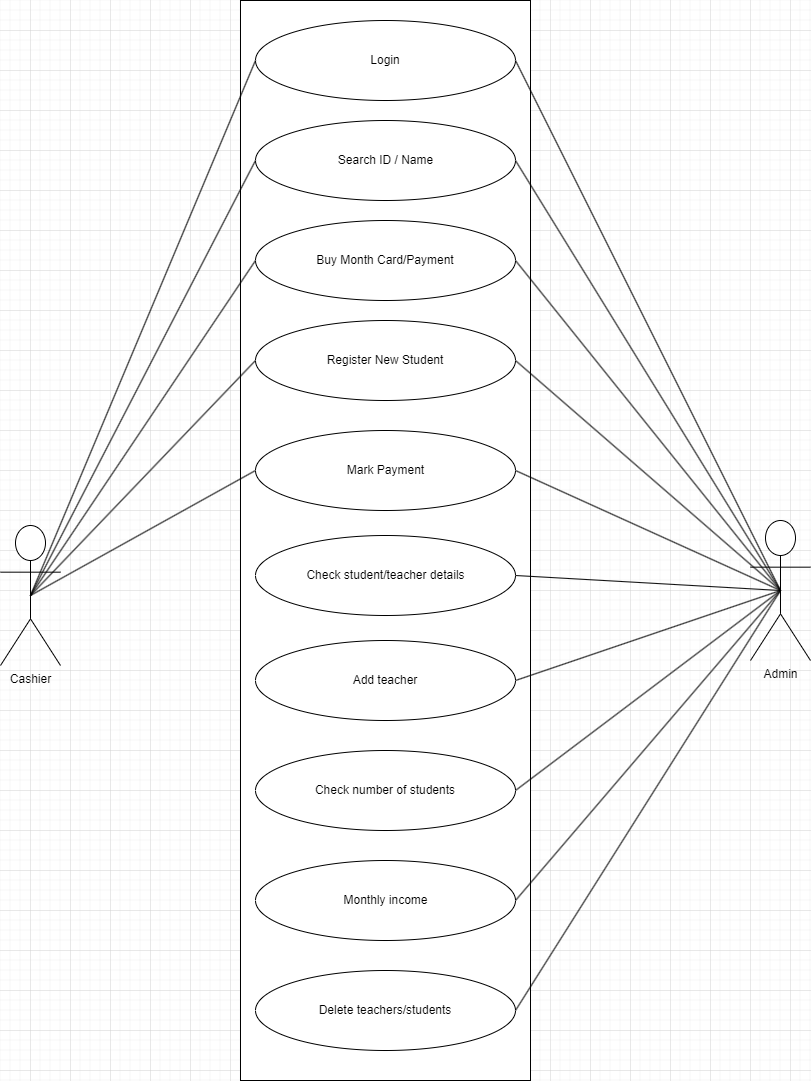

The diagram above was exported from draw.io. Its source (the exported page's mxGraphModel, read from the mxfile embedded in the PNG):
<mxGraphModel dx="1393" dy="1935" grid="1" gridSize="10" guides="1" tooltips="1" connect="1" arrows="1" fold="1" page="1" pageScale="1" pageWidth="827" pageHeight="1169" math="0" shadow="0">
  <root>
    <mxCell id="0" />
    <mxCell id="1" parent="0" />
    <mxCell id="BhPjJDwIWVeHdWP09FlF-5" value="" style="rounded=0;whiteSpace=wrap;html=1;" parent="1" vertex="1">
      <mxGeometry x="250" y="-30" width="290" height="1080" as="geometry" />
    </mxCell>
    <mxCell id="BhPjJDwIWVeHdWP09FlF-8" value="" style="ellipse;whiteSpace=wrap;html=1;" parent="1" vertex="1">
      <mxGeometry x="265" y="190" width="260" height="80" as="geometry" />
    </mxCell>
    <mxCell id="BhPjJDwIWVeHdWP09FlF-9" value="" style="ellipse;whiteSpace=wrap;html=1;" parent="1" vertex="1">
      <mxGeometry x="265" y="90" width="260" height="80" as="geometry" />
    </mxCell>
    <mxCell id="BhPjJDwIWVeHdWP09FlF-10" value="" style="ellipse;whiteSpace=wrap;html=1;" parent="1" vertex="1">
      <mxGeometry x="265" y="610" width="260" height="80" as="geometry" />
    </mxCell>
    <mxCell id="BhPjJDwIWVeHdWP09FlF-12" value="" style="ellipse;whiteSpace=wrap;html=1;" parent="1" vertex="1">
      <mxGeometry x="265" y="505" width="260" height="80" as="geometry" />
    </mxCell>
    <mxCell id="BhPjJDwIWVeHdWP09FlF-14" value="" style="ellipse;whiteSpace=wrap;html=1;" parent="1" vertex="1">
      <mxGeometry x="265" y="-10" width="260" height="80" as="geometry" />
    </mxCell>
    <mxCell id="BhPjJDwIWVeHdWP09FlF-15" value="" style="ellipse;whiteSpace=wrap;html=1;" parent="1" vertex="1">
      <mxGeometry x="265" y="290" width="260" height="80" as="geometry" />
    </mxCell>
    <mxCell id="BhPjJDwIWVeHdWP09FlF-16" value="" style="ellipse;whiteSpace=wrap;html=1;" parent="1" vertex="1">
      <mxGeometry x="265" y="400" width="260" height="80" as="geometry" />
    </mxCell>
    <mxCell id="BhPjJDwIWVeHdWP09FlF-19" value="Login" style="text;html=1;strokeColor=none;fillColor=none;align=center;verticalAlign=middle;whiteSpace=wrap;rounded=0;" parent="1" vertex="1">
      <mxGeometry x="365" y="15" width="60" height="30" as="geometry" />
    </mxCell>
    <mxCell id="BhPjJDwIWVeHdWP09FlF-20" value="Search ID / Name" style="text;html=1;strokeColor=none;fillColor=none;align=center;verticalAlign=middle;whiteSpace=wrap;rounded=0;" parent="1" vertex="1">
      <mxGeometry x="332.5" y="115" width="125" height="30" as="geometry" />
    </mxCell>
    <mxCell id="BhPjJDwIWVeHdWP09FlF-21" value="Buy Month Card/Payment" style="text;html=1;strokeColor=none;fillColor=none;align=center;verticalAlign=middle;whiteSpace=wrap;rounded=0;" parent="1" vertex="1">
      <mxGeometry x="321.25" y="215" width="147.5" height="30" as="geometry" />
    </mxCell>
    <mxCell id="BhPjJDwIWVeHdWP09FlF-22" value="Register New Student" style="text;html=1;strokeColor=none;fillColor=none;align=center;verticalAlign=middle;whiteSpace=wrap;rounded=0;" parent="1" vertex="1">
      <mxGeometry x="320" y="315" width="150" height="30" as="geometry" />
    </mxCell>
    <mxCell id="BhPjJDwIWVeHdWP09FlF-23" value="Mark Payment" style="text;html=1;strokeColor=none;fillColor=none;align=center;verticalAlign=middle;whiteSpace=wrap;rounded=0;" parent="1" vertex="1">
      <mxGeometry x="342.5" y="425" width="105" height="30" as="geometry" />
    </mxCell>
    <mxCell id="BhPjJDwIWVeHdWP09FlF-27" value="Check student/teacher details" style="text;html=1;strokeColor=none;fillColor=none;align=center;verticalAlign=middle;whiteSpace=wrap;rounded=0;" parent="1" vertex="1">
      <mxGeometry x="312.5" y="530" width="165" height="30" as="geometry" />
    </mxCell>
    <mxCell id="BhPjJDwIWVeHdWP09FlF-28" value="Add teacher" style="text;html=1;strokeColor=none;fillColor=none;align=center;verticalAlign=middle;whiteSpace=wrap;rounded=0;" parent="1" vertex="1">
      <mxGeometry x="330" y="635" width="130" height="30" as="geometry" />
    </mxCell>
    <mxCell id="BhPjJDwIWVeHdWP09FlF-31" value="" style="ellipse;whiteSpace=wrap;html=1;" parent="1" vertex="1">
      <mxGeometry x="265" y="830" width="260" height="80" as="geometry" />
    </mxCell>
    <mxCell id="BhPjJDwIWVeHdWP09FlF-32" value="" style="ellipse;whiteSpace=wrap;html=1;" parent="1" vertex="1">
      <mxGeometry x="265" y="720" width="260" height="80" as="geometry" />
    </mxCell>
    <mxCell id="BhPjJDwIWVeHdWP09FlF-33" value="Check number of students" style="text;html=1;strokeColor=none;fillColor=none;align=center;verticalAlign=middle;whiteSpace=wrap;rounded=0;" parent="1" vertex="1">
      <mxGeometry x="320" y="745" width="150" height="30" as="geometry" />
    </mxCell>
    <mxCell id="BhPjJDwIWVeHdWP09FlF-34" value="Monthly income" style="text;html=1;strokeColor=none;fillColor=none;align=center;verticalAlign=middle;whiteSpace=wrap;rounded=0;" parent="1" vertex="1">
      <mxGeometry x="342.5" y="855" width="105" height="30" as="geometry" />
    </mxCell>
    <mxCell id="BhPjJDwIWVeHdWP09FlF-36" value="" style="ellipse;whiteSpace=wrap;html=1;" parent="1" vertex="1">
      <mxGeometry x="265" y="940" width="260" height="80" as="geometry" />
    </mxCell>
    <mxCell id="BhPjJDwIWVeHdWP09FlF-38" value="Delete teachers/students" style="text;html=1;strokeColor=none;fillColor=none;align=center;verticalAlign=middle;whiteSpace=wrap;rounded=0;" parent="1" vertex="1">
      <mxGeometry x="325" y="965" width="140" height="30" as="geometry" />
    </mxCell>
    <mxCell id="BhPjJDwIWVeHdWP09FlF-39" value="Admin" style="shape=umlActor;verticalLabelPosition=bottom;verticalAlign=top;html=1;outlineConnect=0;" parent="1" vertex="1">
      <mxGeometry x="760" y="490" width="60" height="140" as="geometry" />
    </mxCell>
    <mxCell id="BhPjJDwIWVeHdWP09FlF-49" value="Cashier" style="shape=umlActor;verticalLabelPosition=bottom;verticalAlign=top;html=1;outlineConnect=0;" parent="1" vertex="1">
      <mxGeometry x="10" y="495" width="60" height="140" as="geometry" />
    </mxCell>
    <mxCell id="BhPjJDwIWVeHdWP09FlF-51" value="" style="endArrow=none;html=1;rounded=0;exitX=0;exitY=0.5;exitDx=0;exitDy=0;entryX=0.5;entryY=0.5;entryDx=0;entryDy=0;entryPerimeter=0;" parent="1" source="BhPjJDwIWVeHdWP09FlF-14" edge="1" target="BhPjJDwIWVeHdWP09FlF-49">
      <mxGeometry width="50" height="50" relative="1" as="geometry">
        <mxPoint x="240" y="-40" as="sourcePoint" />
        <mxPoint x="80" y="560" as="targetPoint" />
      </mxGeometry>
    </mxCell>
    <mxCell id="BhPjJDwIWVeHdWP09FlF-52" value="" style="endArrow=none;html=1;rounded=0;exitX=0;exitY=0.5;exitDx=0;exitDy=0;entryX=0.5;entryY=0.5;entryDx=0;entryDy=0;entryPerimeter=0;" parent="1" source="BhPjJDwIWVeHdWP09FlF-9" edge="1" target="BhPjJDwIWVeHdWP09FlF-49">
      <mxGeometry width="50" height="50" relative="1" as="geometry">
        <mxPoint x="275" y="-20" as="sourcePoint" />
        <mxPoint x="80" y="560" as="targetPoint" />
      </mxGeometry>
    </mxCell>
    <mxCell id="BhPjJDwIWVeHdWP09FlF-53" value="" style="endArrow=none;html=1;rounded=0;exitX=0;exitY=0.5;exitDx=0;exitDy=0;entryX=0.5;entryY=0.5;entryDx=0;entryDy=0;entryPerimeter=0;" parent="1" source="BhPjJDwIWVeHdWP09FlF-8" edge="1" target="BhPjJDwIWVeHdWP09FlF-49">
      <mxGeometry width="50" height="50" relative="1" as="geometry">
        <mxPoint x="275" y="70" as="sourcePoint" />
        <mxPoint x="80" y="560" as="targetPoint" />
      </mxGeometry>
    </mxCell>
    <mxCell id="BhPjJDwIWVeHdWP09FlF-54" value="" style="endArrow=none;html=1;rounded=0;exitX=0;exitY=0.5;exitDx=0;exitDy=0;entryX=0.5;entryY=0.5;entryDx=0;entryDy=0;entryPerimeter=0;" parent="1" source="BhPjJDwIWVeHdWP09FlF-15" edge="1" target="BhPjJDwIWVeHdWP09FlF-49">
      <mxGeometry width="50" height="50" relative="1" as="geometry">
        <mxPoint x="275" y="160" as="sourcePoint" />
        <mxPoint x="80" y="560" as="targetPoint" />
      </mxGeometry>
    </mxCell>
    <mxCell id="BhPjJDwIWVeHdWP09FlF-55" value="" style="endArrow=none;html=1;rounded=0;exitX=0;exitY=0.5;exitDx=0;exitDy=0;entryX=0.5;entryY=0.5;entryDx=0;entryDy=0;entryPerimeter=0;" parent="1" source="BhPjJDwIWVeHdWP09FlF-16" edge="1" target="BhPjJDwIWVeHdWP09FlF-49">
      <mxGeometry width="50" height="50" relative="1" as="geometry">
        <mxPoint x="275" y="250" as="sourcePoint" />
        <mxPoint x="80" y="560" as="targetPoint" />
      </mxGeometry>
    </mxCell>
    <mxCell id="BhPjJDwIWVeHdWP09FlF-57" value="" style="endArrow=none;html=1;rounded=0;exitX=1;exitY=0.5;exitDx=0;exitDy=0;entryX=0.5;entryY=0.5;entryDx=0;entryDy=0;entryPerimeter=0;" parent="1" source="BhPjJDwIWVeHdWP09FlF-14" edge="1" target="BhPjJDwIWVeHdWP09FlF-39">
      <mxGeometry width="50" height="50" relative="1" as="geometry">
        <mxPoint x="540" y="390" as="sourcePoint" />
        <mxPoint x="760" y="560" as="targetPoint" />
      </mxGeometry>
    </mxCell>
    <mxCell id="BhPjJDwIWVeHdWP09FlF-58" value="" style="endArrow=none;html=1;rounded=0;exitX=1;exitY=0.5;exitDx=0;exitDy=0;entryX=0.5;entryY=0.5;entryDx=0;entryDy=0;entryPerimeter=0;" parent="1" edge="1" target="BhPjJDwIWVeHdWP09FlF-39" source="BhPjJDwIWVeHdWP09FlF-9">
      <mxGeometry width="50" height="50" relative="1" as="geometry">
        <mxPoint x="525" y="60" as="sourcePoint" />
        <mxPoint x="760" y="560" as="targetPoint" />
      </mxGeometry>
    </mxCell>
    <mxCell id="BhPjJDwIWVeHdWP09FlF-63" value="" style="endArrow=none;html=1;rounded=0;exitX=1;exitY=0.5;exitDx=0;exitDy=0;entryX=0.5;entryY=0.5;entryDx=0;entryDy=0;entryPerimeter=0;" parent="1" source="BhPjJDwIWVeHdWP09FlF-12" edge="1" target="BhPjJDwIWVeHdWP09FlF-39">
      <mxGeometry width="50" height="50" relative="1" as="geometry">
        <mxPoint x="535" y="610" as="sourcePoint" />
        <mxPoint x="760" y="560" as="targetPoint" />
      </mxGeometry>
    </mxCell>
    <mxCell id="BhPjJDwIWVeHdWP09FlF-64" value="" style="endArrow=none;html=1;rounded=0;exitX=1;exitY=0.5;exitDx=0;exitDy=0;entryX=0.5;entryY=0.5;entryDx=0;entryDy=0;entryPerimeter=0;" parent="1" source="BhPjJDwIWVeHdWP09FlF-10" edge="1" target="BhPjJDwIWVeHdWP09FlF-39">
      <mxGeometry width="50" height="50" relative="1" as="geometry">
        <mxPoint x="535" y="700" as="sourcePoint" />
        <mxPoint x="760" y="560" as="targetPoint" />
      </mxGeometry>
    </mxCell>
    <mxCell id="BhPjJDwIWVeHdWP09FlF-66" value="" style="endArrow=none;html=1;rounded=0;exitX=1;exitY=0.5;exitDx=0;exitDy=0;entryX=0.5;entryY=0.5;entryDx=0;entryDy=0;entryPerimeter=0;" parent="1" source="BhPjJDwIWVeHdWP09FlF-32" edge="1" target="BhPjJDwIWVeHdWP09FlF-39">
      <mxGeometry width="50" height="50" relative="1" as="geometry">
        <mxPoint x="535" y="880" as="sourcePoint" />
        <mxPoint x="760" y="560" as="targetPoint" />
      </mxGeometry>
    </mxCell>
    <mxCell id="BhPjJDwIWVeHdWP09FlF-67" value="" style="endArrow=none;html=1;rounded=0;exitX=1;exitY=0.5;exitDx=0;exitDy=0;entryX=0.5;entryY=0.5;entryDx=0;entryDy=0;entryPerimeter=0;" parent="1" source="BhPjJDwIWVeHdWP09FlF-31" edge="1" target="BhPjJDwIWVeHdWP09FlF-39">
      <mxGeometry width="50" height="50" relative="1" as="geometry">
        <mxPoint x="530" y="970" as="sourcePoint" />
        <mxPoint x="760" y="560" as="targetPoint" />
      </mxGeometry>
    </mxCell>
    <mxCell id="BhPjJDwIWVeHdWP09FlF-69" value="" style="endArrow=none;html=1;rounded=0;exitX=1;exitY=0.5;exitDx=0;exitDy=0;entryX=0.5;entryY=0.5;entryDx=0;entryDy=0;entryPerimeter=0;" parent="1" edge="1" target="BhPjJDwIWVeHdWP09FlF-39" source="BhPjJDwIWVeHdWP09FlF-36">
      <mxGeometry width="50" height="50" relative="1" as="geometry">
        <mxPoint x="525" y="1230" as="sourcePoint" />
        <mxPoint x="760" y="560" as="targetPoint" />
      </mxGeometry>
    </mxCell>
    <mxCell id="-hAxhZsMn1F0CwMAgvUv-1" value="" style="endArrow=none;html=1;rounded=0;exitX=1;exitY=0.5;exitDx=0;exitDy=0;entryX=0.5;entryY=0.5;entryDx=0;entryDy=0;entryPerimeter=0;" edge="1" parent="1" source="BhPjJDwIWVeHdWP09FlF-16" target="BhPjJDwIWVeHdWP09FlF-39">
      <mxGeometry width="50" height="50" relative="1" as="geometry">
        <mxPoint x="510" y="505" as="sourcePoint" />
        <mxPoint x="775" y="520" as="targetPoint" />
      </mxGeometry>
    </mxCell>
    <mxCell id="-hAxhZsMn1F0CwMAgvUv-2" value="" style="endArrow=none;html=1;rounded=0;exitX=1;exitY=0.5;exitDx=0;exitDy=0;entryX=0.5;entryY=0.5;entryDx=0;entryDy=0;entryPerimeter=0;" edge="1" parent="1" source="BhPjJDwIWVeHdWP09FlF-15" target="BhPjJDwIWVeHdWP09FlF-39">
      <mxGeometry width="50" height="50" relative="1" as="geometry">
        <mxPoint x="525" y="400" as="sourcePoint" />
        <mxPoint x="790" y="520" as="targetPoint" />
      </mxGeometry>
    </mxCell>
    <mxCell id="-hAxhZsMn1F0CwMAgvUv-3" value="" style="endArrow=none;html=1;rounded=0;exitX=1;exitY=0.5;exitDx=0;exitDy=0;entryX=0.5;entryY=0.5;entryDx=0;entryDy=0;entryPerimeter=0;" edge="1" parent="1" source="BhPjJDwIWVeHdWP09FlF-8" target="BhPjJDwIWVeHdWP09FlF-39">
      <mxGeometry width="50" height="50" relative="1" as="geometry">
        <mxPoint x="520" y="290" as="sourcePoint" />
        <mxPoint x="785" y="520" as="targetPoint" />
      </mxGeometry>
    </mxCell>
  </root>
</mxGraphModel>